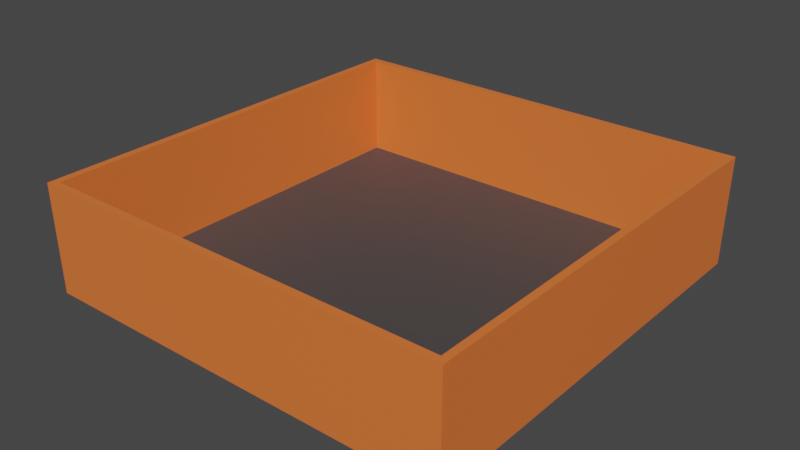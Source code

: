 # Source: dev_map.blend  (saved by Blender 3.3.6; exported with 4.5.12 LTS)
import bpy
from mathutils import Matrix  # noqa: F401  (used for matrix-valued properties, if any)

bpy.ops.wm.read_factory_settings(use_empty=True)
scene = bpy.context.scene
scene.name = 'Scene'

# ---- collections
col_collection = bpy.data.collections.new('Collection'); scene.collection.children.link(col_collection)

# ---- materials (node trees are filled in below, after node groups)
mat_dev_floor = bpy.data.materials.new('dev_floor')
mat_dev_floor.use_transparent_shadow = False
mat_dev_wall = bpy.data.materials.new('dev_wall')
mat_dev_wall.use_transparent_shadow = False

# ---- material node trees
mat_dev_floor.use_nodes = True; mat_dev_floor.node_tree.nodes.clear()
_N = mat_dev_floor.node_tree.nodes; _L = mat_dev_floor.node_tree.links
n0 = _N.new('ShaderNodeBsdfPrincipled'); n0.name = 'Principled BSDF'; n0.location = (10, 300)
n0.distribution = 'GGX'
n0.subsurface_method = 'RANDOM_WALK_SKIN'
n0.inputs[0].default_value = (0.06372, 0.06372, 0.06372, 1.0)
n0.inputs[3].default_value = 1.45
n0.inputs[27].default_value = (0.0, 0.0, 0.0, 1.0)
n0.inputs[28].default_value = 1.0
n1 = _N.new('ShaderNodeOutputMaterial'); n1.name = 'Material Output'; n1.location = (300, 300)
_L.new(n0.outputs[0], n1.inputs[0])
n1.is_active_output = True
mat_dev_wall.use_nodes = True; mat_dev_wall.node_tree.nodes.clear()
_N = mat_dev_wall.node_tree.nodes; _L = mat_dev_wall.node_tree.links
n0 = _N.new('ShaderNodeBsdfPrincipled'); n0.name = 'Principled BSDF'; n0.location = (10, 300)
n0.distribution = 'GGX'
n0.subsurface_method = 'RANDOM_WALK_SKIN'
n0.inputs[0].default_value = (0.8829, 0.1839, 0.03962, 1.0)
n0.inputs[3].default_value = 1.45
n0.inputs[27].default_value = (0.0, 0.0, 0.0, 1.0)
n0.inputs[28].default_value = 1.0
n1 = _N.new('ShaderNodeOutputMaterial'); n1.name = 'Material Output'; n1.location = (300, 300)
_L.new(n0.outputs[0], n1.inputs[0])
n1.is_active_output = True

# ---- world
world_world = bpy.data.worlds.new('World'); scene.world = world_world
world_world.use_nodes = True; world_world.node_tree.nodes.clear()
_N = world_world.node_tree.nodes; _L = world_world.node_tree.links
n0 = _N.new('ShaderNodeOutputWorld'); n0.name = 'World Output'; n0.location = (300, 300)
n1 = _N.new('ShaderNodeBackground'); n1.name = 'Background'; n1.location = (10, 300)
n1.inputs[0].default_value = (0.05088, 0.05088, 0.05088, 1.0)
_L.new(n1.outputs[0], n0.inputs[0])
n0.is_active_output = True
world_world.color = (0.05088, 0.05088, 0.05088)
world_world.use_sun_shadow = False
world_world.sun_shadow_jitter_overblur = 0.0

# ---- meshes
me_plane = bpy.data.meshes.new('Plane')
me_plane.from_pydata([(-20.0, -20.0, 0.0), (20.0, -20.0, 0.0), (-20.0, 20.0, 0.0), (20.0, 20.0, 0.0), (-20.0, 20.0, 10.0), (-20.0, -20.0, 10.0), (20.0, -20.0, 10.0), (20.0, 20.0, 10.0)], [], [(0, 2, 3, 1), (3, 2, 4, 7), (0, 1, 6, 5), (1, 3, 7, 6), (2, 0, 5, 4)])
me_plane.polygons.foreach_set('material_index', [0, 1, 1, 1, 1])
_uv = me_plane.uv_layers.new(name='UVMap')
_uv.uv.foreach_set('vector', [0.0, 0.0, 0.0, 1.0, 1.0, 1.0, 1.0, 0.0, 1.0, 1.0, 0.0, 1.0, 0.0, 1.0, 1.0, 1.0, 0.0, 0.0, 1.0, 0.0, 1.0, 0.0, 0.0, 0.0, 1.0, 0.0, 1.0, 1.0, 1.0, 1.0, 1.0, 0.0, 0.0, 1.0, 0.0, 0.0, 0.0, 0.0, 0.0, 1.0])
me_plane.materials.append(mat_dev_floor)
me_plane.materials.append(mat_dev_wall)
me_plane.update()

# ---- objects
ob_plane = bpy.data.objects.new('Plane', me_plane)

# ---- transforms, parenting, visibility, modifiers, constraints
ob_plane.location = (0.0, 0.0, 0.0)
_m = ob_plane.modifiers.new('Solidify', 'SOLIDIFY')
_m.thickness = 1.0
_m.offset = 1.0

# ---- collection membership
col_collection.objects.link(ob_plane)

# ---- scene / render settings (as saved in the file)
scene.frame_start = 1; scene.frame_end = 250; scene.frame_set(1)
scene.render.engine = 'BLENDER_EEVEE_NEXT'
scene.cycles.sampling_pattern = 'TABULATED_SOBOL'
scene.cycles.use_light_tree = False
scene.view_settings.view_transform = 'Filmic'
bpy.context.view_layer.update()

# ---- added for rendering (the .blend has no active camera and no usable light): camera, sun
cam_auto = bpy.data.cameras.new('AutoCamera')
cam_auto.lens = 50.0
cam_auto.sensor_width = 36.0
cam_auto.clip_end = 1000.0
ob_auto_camera = bpy.data.objects.new('AutoCamera', cam_auto)
scene.collection.objects.link(ob_auto_camera)
ob_auto_camera.location = (55.0657, -66.0788, 48.7639)
ob_auto_camera.rotation_euler = (1.09748, -7.21219e-08, 0.694738)
scene.camera = ob_auto_camera
light_auto_sun = bpy.data.lights.new('AutoSun', 'SUN')
light_auto_sun.energy = 3.0
light_auto_sun.angle = 0.0523599
ob_auto_sun = bpy.data.objects.new('AutoSun', light_auto_sun)
scene.collection.objects.link(ob_auto_sun)
ob_auto_sun.rotation_euler = (0.872665, 0.174533, 0.523599)
bpy.context.view_layer.update()
